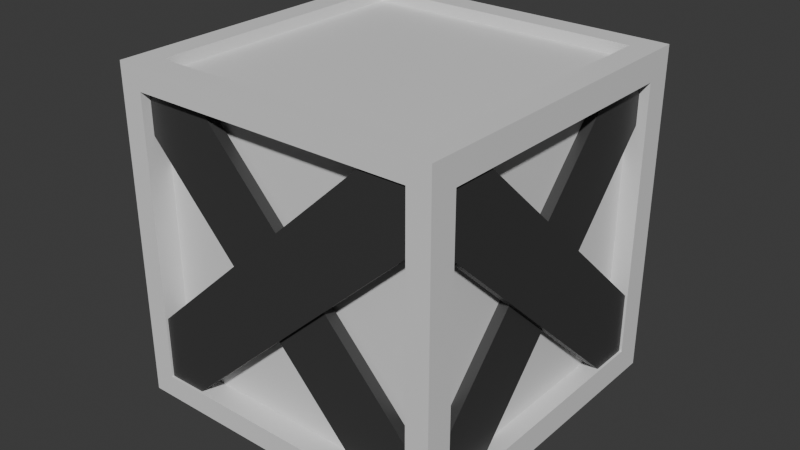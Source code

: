 # Source: Crate.blend  (saved by Blender 4.4.30; exported with 4.5.12 LTS)
import bpy
from mathutils import Matrix  # noqa: F401  (used for matrix-valued properties, if any)

bpy.ops.wm.read_factory_settings(use_empty=True)
scene = bpy.context.scene
scene.name = 'Scene'

# ---- collections
col_collection = bpy.data.collections.new('Collection'); scene.collection.children.link(col_collection)

# ---- materials (node trees are filled in below, after node groups)
mat_cube = bpy.data.materials.new('Cube')
mat_board = bpy.data.materials.new('Board')

# ---- material node trees
mat_cube.use_nodes = True; mat_cube.node_tree.nodes.clear()
_N = mat_cube.node_tree.nodes; _L = mat_cube.node_tree.links
n0 = _N.new('ShaderNodeBsdfPrincipled'); n0.name = 'Principled BSDF'; n0.location = (10, 300)
n1 = _N.new('ShaderNodeOutputMaterial'); n1.name = 'Material Output'; n1.location = (300, 300)
_L.new(n0.outputs[0], n1.inputs[0])
n1.is_active_output = True
mat_board.use_nodes = True; mat_board.node_tree.nodes.clear()
_N = mat_board.node_tree.nodes; _L = mat_board.node_tree.links
n0 = _N.new('ShaderNodeBsdfPrincipled'); n0.name = 'Principled BSDF'; n0.location = (10, 300)
n0.inputs[0].default_value = (0.04477, 0.04477, 0.04477, 1.0)
n1 = _N.new('ShaderNodeOutputMaterial'); n1.name = 'Material Output'; n1.location = (300, 300)
_L.new(n0.outputs[0], n1.inputs[0])
n1.is_active_output = True

# ---- world
world_world = bpy.data.worlds.new('World'); scene.world = world_world
world_world.use_nodes = True; world_world.node_tree.nodes.clear()
_N = world_world.node_tree.nodes; _L = world_world.node_tree.links
n0 = _N.new('ShaderNodeOutputWorld'); n0.name = 'World Output'; n0.location = (300, 300)
n1 = _N.new('ShaderNodeBackground'); n1.name = 'Background'; n1.location = (10, 300)
n1.inputs[0].default_value = (0.05088, 0.05088, 0.05088, 1.0)
_L.new(n1.outputs[0], n0.inputs[0])
n0.is_active_output = True
world_world.color = (0.05088, 0.05088, 0.05088)
world_world.sun_shadow_jitter_overblur = 0.0

# ---- meshes
me_cube_001 = bpy.data.meshes.new('Cube.001')
me_cube_001.from_pydata([(-0.375, -0.375, -0.375), (-0.375, -0.375, 0.375), (-0.375, 0.375, -0.375), (-0.375, 0.375, 0.375), (0.375, -0.375, -0.375), (0.375, -0.375, 0.375), (0.375, 0.375, -0.375), (0.375, 0.375, 0.375), (0.375, 0.3126, 0.3126), (0.375, 0.3126, -0.3126), (0.375, -0.3126, -0.3126), (0.375, -0.3126, 0.3126), (0.3313, 0.3126, 0.3126), (0.3313, 0.3126, -0.3126), (0.3313, -0.3126, -0.3126), (0.3313, -0.3126, 0.3126), (-0.3174, 0.375, 0.3174), (-0.3174, 0.375, -0.3174), (0.3174, 0.375, -0.3174), (0.3174, 0.375, 0.3174), (-0.3174, 0.3422, 0.3174), (-0.3174, 0.3422, -0.3174), (0.3174, 0.3422, -0.3174), (0.3174, 0.3422, 0.3174), (-0.3233, -0.375, -0.3233), (-0.3233, -0.375, 0.3233), (0.3233, -0.375, 0.3233), (0.3233, -0.375, -0.3233), (-0.3233, -0.3193, -0.3233), (-0.3233, -0.3193, 0.3233), (0.3233, -0.3193, 0.3233), (0.3233, -0.3193, -0.3233), (-0.375, 0.3214, -0.3214), (-0.375, -0.3214, -0.3214), (-0.375, -0.3214, 0.3214), (-0.375, 0.3214, 0.3214), (-0.334, 0.3214, -0.3214), (-0.334, -0.3214, -0.3214), (-0.334, -0.3214, 0.3214), (-0.334, 0.3214, 0.3214), (-0.3186, -0.3186, 0.375), (-0.3186, 0.3186, 0.375), (0.3186, 0.3186, 0.375), (0.3186, -0.3186, 0.375), (-0.3186, -0.3186, 0.3493), (-0.3186, 0.3186, 0.3493), (0.3186, 0.3186, 0.3493), (0.3186, -0.3186, 0.3493), (-0.3244, 0.3244, -0.375), (-0.3244, -0.3244, -0.375), (0.3244, 0.3244, -0.375), (0.3244, -0.3244, -0.375), (-0.3244, 0.3244, -0.3577), (-0.3244, -0.3244, -0.3577), (0.3244, 0.3244, -0.3577), (0.3244, -0.3244, -0.3577)], [], [(1, 3, 35, 34), (7, 6, 18, 19), (6, 7, 8, 9), (5, 1, 25, 26), (2, 6, 50, 48), (3, 1, 40, 41), (11, 10, 14, 15), (5, 4, 10, 11), (4, 6, 9, 10), (7, 5, 11, 8), (13, 12, 15, 14), (10, 9, 13, 14), (8, 11, 15, 12), (9, 8, 12, 13), (17, 16, 20, 21), (6, 2, 17, 18), (3, 7, 19, 16), (2, 3, 16, 17), (21, 20, 23, 22), (19, 18, 22, 23), (18, 17, 21, 22), (16, 19, 23, 20), (24, 27, 31, 28), (4, 5, 26, 27), (1, 0, 24, 25), (0, 4, 27, 24), (31, 30, 29, 28), (25, 24, 28, 29), (26, 25, 29, 30), (27, 26, 30, 31), (33, 34, 38, 37), (2, 0, 33, 32), (3, 2, 32, 35), (0, 1, 34, 33), (37, 38, 39, 36), (34, 35, 39, 38), (32, 33, 37, 36), (35, 32, 36, 39), (40, 43, 47, 44), (1, 5, 43, 40), (7, 3, 41, 42), (5, 7, 42, 43), (46, 45, 44, 47), (42, 41, 45, 46), (43, 42, 46, 47), (41, 40, 44, 45), (50, 51, 55, 54), (0, 2, 48, 49), (6, 4, 51, 50), (4, 0, 49, 51), (52, 54, 55, 53), (49, 48, 52, 53), (51, 49, 53, 55), (48, 50, 54, 52)])
_uv = me_cube_001.uv_layers.new(name='UVMap')
_uv.uv.foreach_set('vector', [0.875, 0.75, 0.875, 0.5, 0.875, 0.5, 0.875, 0.75, 0.625, 0.5, 0.375, 0.5, 0.375, 0.5, 0.625, 0.5, 0.375, 0.5, 0.625, 0.5, 0.625, 0.5, 0.375, 0.5, 0.625, 0.75, 0.875, 0.75, 0.875, 0.75, 0.625, 0.75, 0.125, 0.5, 0.375, 0.5, 0.375, 0.5, 0.125, 0.5, 0.875, 0.5, 0.875, 0.75, 0.875, 0.75, 0.875, 0.5, 0.625, 0.75, 0.375, 0.75, 0.375, 0.75, 0.625, 0.75, 0.625, 0.75, 0.375, 0.75, 0.375, 0.75, 0.625, 0.75, 0.375, 0.75, 0.375, 0.5, 0.375, 0.5, 0.375, 0.75, 0.625, 0.5, 0.625, 0.75, 0.625, 0.75, 0.625, 0.5, 0.375, 0.5, 0.625, 0.5, 0.625, 0.75, 0.375, 0.75, 0.375, 0.75, 0.375, 0.5, 0.375, 0.5, 0.375, 0.75, 0.625, 0.5, 0.625, 0.75, 0.625, 0.75, 0.625, 0.5, 0.375, 0.5, 0.625, 0.5, 0.625, 0.5, 0.375, 0.5, 0.375, 0.25, 0.625, 0.25, 0.625, 0.25, 0.375, 0.25, 0.375, 0.5, 0.125, 0.5, 0.125, 0.5, 0.375, 0.5, 0.875, 0.5, 0.625, 0.5, 0.625, 0.5, 0.875, 0.5, 0.375, 0.25, 0.625, 0.25, 0.625, 0.25, 0.375, 0.25, 0.375, 0.25, 0.625, 0.25, 0.625, 0.5, 0.375, 0.5, 0.625, 0.5, 0.375, 0.5, 0.375, 0.5, 0.625, 0.5, 0.375, 0.5, 0.125, 0.5, 0.125, 0.5, 0.375, 0.5, 0.875, 0.5, 0.625, 0.5, 0.625, 0.5, 0.875, 0.5, 0.125, 0.75, 0.375, 0.75, 0.375, 0.75, 0.125, 0.75, 0.375, 0.75, 0.625, 0.75, 0.625, 0.75, 0.375, 0.75, 0.625, 0.0, 0.375, 0.0, 0.375, 0.0, 0.625, 0.0, 0.125, 0.75, 0.375, 0.75, 0.375, 0.75, 0.125, 0.75, 0.375, 0.75, 0.625, 0.75, 0.625, 1.0, 0.375, 1.0, 0.625, 0.0, 0.375, 0.0, 0.375, 0.0, 0.625, 0.0, 0.625, 0.75, 0.875, 0.75, 0.875, 0.75, 0.625, 0.75, 0.375, 0.75, 0.625, 0.75, 0.625, 0.75, 0.375, 0.75, 0.375, 0.0, 0.625, 0.0, 0.625, 0.0, 0.375, 0.0, 0.125, 0.5, 0.125, 0.75, 0.125, 0.75, 0.125, 0.5, 0.625, 0.25, 0.375, 0.25, 0.375, 0.25, 0.625, 0.25, 0.375, 0.0, 0.625, 0.0, 0.625, 0.0, 0.375, 0.0, 0.375, 0.0, 0.625, 0.0, 0.625, 0.25, 0.375, 0.25, 0.875, 0.75, 0.875, 0.5, 0.875, 0.5, 0.875, 0.75, 0.125, 0.5, 0.125, 0.75, 0.125, 0.75, 0.125, 0.5, 0.625, 0.25, 0.375, 0.25, 0.375, 0.25, 0.625, 0.25, 0.875, 0.75, 0.625, 0.75, 0.625, 0.75, 0.875, 0.75, 0.875, 0.75, 0.625, 0.75, 0.625, 0.75, 0.875, 0.75, 0.625, 0.5, 0.875, 0.5, 0.875, 0.5, 0.625, 0.5, 0.625, 0.75, 0.625, 0.5, 0.625, 0.5, 0.625, 0.75, 0.625, 0.5, 0.875, 0.5, 0.875, 0.75, 0.625, 0.75, 0.625, 0.5, 0.875, 0.5, 0.875, 0.5, 0.625, 0.5, 0.625, 0.75, 0.625, 0.5, 0.625, 0.5, 0.625, 0.75, 0.875, 0.5, 0.875, 0.75, 0.875, 0.75, 0.875, 0.5, 0.375, 0.5, 0.375, 0.75, 0.375, 0.75, 0.375, 0.5, 0.125, 0.75, 0.125, 0.5, 0.125, 0.5, 0.125, 0.75, 0.375, 0.5, 0.375, 0.75, 0.375, 0.75, 0.375, 0.5, 0.375, 0.75, 0.125, 0.75, 0.125, 0.75, 0.375, 0.75, 0.125, 0.5, 0.375, 0.5, 0.375, 0.75, 0.125, 0.75, 0.125, 0.75, 0.125, 0.5, 0.125, 0.5, 0.125, 0.75, 0.375, 0.75, 0.125, 0.75, 0.125, 0.75, 0.375, 0.75, 0.125, 0.5, 0.375, 0.5, 0.375, 0.5, 0.125, 0.5])
me_cube_001.materials.append(mat_cube)
me_cube_001.use_mirror_topology = True
me_cube_001.update()
me_cube_002 = bpy.data.meshes.new('Cube.002')
me_cube_002.from_pydata([(-0.375, -0.3885, -0.3755), (-0.375, -0.4029, 0.4923), (-0.375, 0.4258, -0.4711), (-0.375, 0.3826, 0.4106), (0.375, -0.3885, -0.3755), (0.375, -0.4029, 0.4923), (0.375, 0.4258, -0.4711), (0.375, 0.3826, 0.4106), (-0.375, -0.4678, 0.1328), (-0.375, 0.4637, -0.08536), (0.375, 0.4637, -0.08536), (0.375, -0.4678, 0.1328)], [], [(8, 1, 3, 9), (9, 3, 7, 10), (10, 7, 5, 11), (11, 5, 1, 8), (2, 6, 4, 0), (7, 3, 1, 5), (4, 11, 8, 0), (6, 10, 11, 4), (2, 9, 10, 6), (0, 8, 9, 2)])
_uv = me_cube_002.uv_layers.new(name='UVMap')
_uv.uv.foreach_set('vector', [0.4977, 0.0, 0.625, 0.0, 0.625, 0.25, 0.4977, 0.25, 0.4977, 0.25, 0.625, 0.25, 0.625, 0.5, 0.4977, 0.5, 0.4977, 0.5, 0.625, 0.5, 0.625, 0.75, 0.4977, 0.75, 0.4977, 0.75, 0.625, 0.75, 0.625, 1.0, 0.4977, 1.0, 0.125, 0.5, 0.375, 0.5, 0.375, 0.75, 0.125, 0.75, 0.625, 0.5, 0.875, 0.5, 0.875, 0.75, 0.625, 0.75, 0.375, 0.75, 0.4977, 0.75, 0.4977, 1.0, 0.375, 1.0, 0.375, 0.5, 0.4977, 0.5, 0.4977, 0.75, 0.375, 0.75, 0.375, 0.25, 0.4977, 0.25, 0.4977, 0.5, 0.375, 0.5, 0.375, 0.0, 0.4977, 0.0, 0.4977, 0.25, 0.375, 0.25])
me_cube_002.materials.append(mat_board)
me_cube_002.update()
me_cube_003 = bpy.data.meshes.new('Cube.003')
me_cube_003.from_pydata([(-0.375, -0.3885, -0.3755), (-0.375, -0.4029, 0.4923), (-0.375, 0.4258, -0.4711), (-0.375, 0.3826, 0.4106), (0.375, -0.3885, -0.3755), (0.375, -0.4029, 0.4923), (0.375, 0.4258, -0.4711), (0.375, 0.3826, 0.4106), (-0.375, -0.4678, 0.1328), (-0.375, 0.4637, -0.08536), (0.375, 0.4637, -0.08536), (0.375, -0.4678, 0.1328)], [], [(8, 1, 3, 9), (9, 3, 7, 10), (10, 7, 5, 11), (11, 5, 1, 8), (2, 6, 4, 0), (7, 3, 1, 5), (4, 11, 8, 0), (6, 10, 11, 4), (2, 9, 10, 6), (0, 8, 9, 2)])
_uv = me_cube_003.uv_layers.new(name='UVMap')
_uv.uv.foreach_set('vector', [0.4977, 0.0, 0.625, 0.0, 0.625, 0.25, 0.4977, 0.25, 0.4977, 0.25, 0.625, 0.25, 0.625, 0.5, 0.4977, 0.5, 0.4977, 0.5, 0.625, 0.5, 0.625, 0.75, 0.4977, 0.75, 0.4977, 0.75, 0.625, 0.75, 0.625, 1.0, 0.4977, 1.0, 0.125, 0.5, 0.375, 0.5, 0.375, 0.75, 0.125, 0.75, 0.625, 0.5, 0.875, 0.5, 0.875, 0.75, 0.625, 0.75, 0.375, 0.75, 0.4977, 0.75, 0.4977, 1.0, 0.375, 1.0, 0.375, 0.5, 0.4977, 0.5, 0.4977, 0.75, 0.375, 0.75, 0.375, 0.25, 0.4977, 0.25, 0.4977, 0.5, 0.375, 0.5, 0.375, 0.0, 0.4977, 0.0, 0.4977, 0.25, 0.375, 0.25])
me_cube_003.materials.append(mat_board)
me_cube_003.update()
me_cube_004 = bpy.data.meshes.new('Cube.004')
me_cube_004.from_pydata([(-0.375, -0.3885, -0.3755), (-0.375, -0.4029, 0.4923), (-0.375, 0.4258, -0.4711), (-0.375, 0.3826, 0.4106), (0.375, -0.3885, -0.3755), (0.375, -0.4029, 0.4923), (0.375, 0.4258, -0.4711), (0.375, 0.3826, 0.4106), (-0.375, -0.4678, 0.1328), (-0.375, 0.4637, -0.08536), (0.375, 0.4637, -0.08536), (0.375, -0.4678, 0.1328)], [], [(8, 1, 3, 9), (9, 3, 7, 10), (10, 7, 5, 11), (11, 5, 1, 8), (2, 6, 4, 0), (7, 3, 1, 5), (4, 11, 8, 0), (6, 10, 11, 4), (2, 9, 10, 6), (0, 8, 9, 2)])
_uv = me_cube_004.uv_layers.new(name='UVMap')
_uv.uv.foreach_set('vector', [0.4977, 0.0, 0.625, 0.0, 0.625, 0.25, 0.4977, 0.25, 0.4977, 0.25, 0.625, 0.25, 0.625, 0.5, 0.4977, 0.5, 0.4977, 0.5, 0.625, 0.5, 0.625, 0.75, 0.4977, 0.75, 0.4977, 0.75, 0.625, 0.75, 0.625, 1.0, 0.4977, 1.0, 0.125, 0.5, 0.375, 0.5, 0.375, 0.75, 0.125, 0.75, 0.625, 0.5, 0.875, 0.5, 0.875, 0.75, 0.625, 0.75, 0.375, 0.75, 0.4977, 0.75, 0.4977, 1.0, 0.375, 1.0, 0.375, 0.5, 0.4977, 0.5, 0.4977, 0.75, 0.375, 0.75, 0.375, 0.25, 0.4977, 0.25, 0.4977, 0.5, 0.375, 0.5, 0.375, 0.0, 0.4977, 0.0, 0.4977, 0.25, 0.375, 0.25])
me_cube_004.materials.append(mat_board)
me_cube_004.update()
me_cube_005 = bpy.data.meshes.new('Cube.005')
me_cube_005.from_pydata([(-0.375, -0.3885, -0.3755), (-0.375, -0.4029, 0.4923), (-0.375, 0.4258, -0.4711), (-0.375, 0.3826, 0.4106), (0.375, -0.3885, -0.3755), (0.375, -0.4029, 0.4923), (0.375, 0.4258, -0.4711), (0.375, 0.3826, 0.4106), (-0.375, -0.4678, 0.1328), (-0.375, 0.4637, -0.08536), (0.375, 0.4637, -0.08536), (0.375, -0.4678, 0.1328)], [], [(8, 1, 3, 9), (9, 3, 7, 10), (10, 7, 5, 11), (11, 5, 1, 8), (2, 6, 4, 0), (7, 3, 1, 5), (4, 11, 8, 0), (6, 10, 11, 4), (2, 9, 10, 6), (0, 8, 9, 2)])
_uv = me_cube_005.uv_layers.new(name='UVMap')
_uv.uv.foreach_set('vector', [0.4977, 0.0, 0.625, 0.0, 0.625, 0.25, 0.4977, 0.25, 0.4977, 0.25, 0.625, 0.25, 0.625, 0.5, 0.4977, 0.5, 0.4977, 0.5, 0.625, 0.5, 0.625, 0.75, 0.4977, 0.75, 0.4977, 0.75, 0.625, 0.75, 0.625, 1.0, 0.4977, 1.0, 0.125, 0.5, 0.375, 0.5, 0.375, 0.75, 0.125, 0.75, 0.625, 0.5, 0.875, 0.5, 0.875, 0.75, 0.625, 0.75, 0.375, 0.75, 0.4977, 0.75, 0.4977, 1.0, 0.375, 1.0, 0.375, 0.5, 0.4977, 0.5, 0.4977, 0.75, 0.375, 0.75, 0.375, 0.25, 0.4977, 0.25, 0.4977, 0.5, 0.375, 0.5, 0.375, 0.0, 0.4977, 0.0, 0.4977, 0.25, 0.375, 0.25])
me_cube_005.materials.append(mat_board)
me_cube_005.update()
me_cube_006 = bpy.data.meshes.new('Cube.006')
me_cube_006.from_pydata([(-0.375, -0.3885, -0.3755), (-0.375, -0.4029, 0.4923), (-0.375, 0.4258, -0.4711), (-0.375, 0.3826, 0.4106), (0.375, -0.3885, -0.3755), (0.375, -0.4029, 0.4923), (0.375, 0.4258, -0.4711), (0.375, 0.3826, 0.4106), (-0.375, -0.4678, 0.1328), (-0.375, 0.4637, -0.08536), (0.375, 0.4637, -0.08536), (0.375, -0.4678, 0.1328)], [], [(8, 1, 3, 9), (9, 3, 7, 10), (10, 7, 5, 11), (11, 5, 1, 8), (2, 6, 4, 0), (7, 3, 1, 5), (4, 11, 8, 0), (6, 10, 11, 4), (2, 9, 10, 6), (0, 8, 9, 2)])
_uv = me_cube_006.uv_layers.new(name='UVMap')
_uv.uv.foreach_set('vector', [0.4977, 0.0, 0.625, 0.0, 0.625, 0.25, 0.4977, 0.25, 0.4977, 0.25, 0.625, 0.25, 0.625, 0.5, 0.4977, 0.5, 0.4977, 0.5, 0.625, 0.5, 0.625, 0.75, 0.4977, 0.75, 0.4977, 0.75, 0.625, 0.75, 0.625, 1.0, 0.4977, 1.0, 0.125, 0.5, 0.375, 0.5, 0.375, 0.75, 0.125, 0.75, 0.625, 0.5, 0.875, 0.5, 0.875, 0.75, 0.625, 0.75, 0.375, 0.75, 0.4977, 0.75, 0.4977, 1.0, 0.375, 1.0, 0.375, 0.5, 0.4977, 0.5, 0.4977, 0.75, 0.375, 0.75, 0.375, 0.25, 0.4977, 0.25, 0.4977, 0.5, 0.375, 0.5, 0.375, 0.0, 0.4977, 0.0, 0.4977, 0.25, 0.375, 0.25])
me_cube_006.materials.append(mat_board)
me_cube_006.update()

# ---- objects
ob_cube = bpy.data.objects.new('Cube', me_cube_001)
ob_crate = bpy.data.objects.new('Crate', None)
ob_board = bpy.data.objects.new('Board', me_cube_002)
ob_board_001 = bpy.data.objects.new('Board.001', me_cube_002)
ob_board_002 = bpy.data.objects.new('Board.002', me_cube_003)
ob_board_003 = bpy.data.objects.new('Board.003', me_cube_004)
ob_board_004 = bpy.data.objects.new('Board.004', me_cube_005)
ob_board_005 = bpy.data.objects.new('Board.005', me_cube_006)

# ---- transforms, parenting, visibility, modifiers, constraints
ob_cube.parent = ob_crate
ob_cube.location = (0.0, 0.0, 0.375)
ob_crate.location = (0.0, 0.0, 0.0)
ob_board.parent = ob_crate
ob_board.location = (0.3574, 0.0, 0.3757)
ob_board.rotation_euler = (-0.7253, -1.473e-16, 5.588e-17)
ob_board.scale = (-0.03197, 1.0, 0.1896)
ob_board_001.parent = ob_crate
ob_board_001.location = (0.3415, 2.103e-25, 0.3757)
ob_board_001.rotation_euler = (-2.289, -1.672e-16, 3.681e-16)
ob_board_001.scale = (-0.03197, 1.0, 0.1896)
ob_board_002.parent = ob_crate
ob_board_002.location = (0.0011, 0.351, 0.3757)
ob_board_002.rotation_euler = (-0.7253, -1.473e-16, -1.571)
ob_board_002.scale = (-0.03197, 1.0, 0.1896)
ob_board_003.parent = ob_crate
ob_board_003.location = (-0.3552, 0.0, 0.3757)
ob_board_003.rotation_euler = (-0.7253, -1.924e-15, -3.142)
ob_board_003.scale = (-0.03197, 1.0, 0.1896)
ob_board_004.parent = ob_crate
ob_board_004.location = (-0.00154, -0.3574, 0.3757)
ob_board_004.rotation_euler = (-0.7253, 1.229e-14, -4.712)
ob_board_004.scale = (-0.03197, 1.0, 0.1896)
ob_board_005.parent = ob_crate
ob_board_005.location = (-0.00154, -0.3411, 0.3757)
ob_board_005.rotation_euler = (315.0, 4.888e-07, -4.712)
ob_board_005.scale = (-0.03197, 1.0, 0.1896)

# ---- collection membership
col_collection.objects.link(ob_cube)
col_collection.objects.link(ob_crate)
col_collection.objects.link(ob_board)
col_collection.objects.link(ob_board_001)
col_collection.objects.link(ob_board_002)
col_collection.objects.link(ob_board_003)
col_collection.objects.link(ob_board_004)
col_collection.objects.link(ob_board_005)

# ---- scene / render settings (as saved in the file)
scene.frame_start = 1; scene.frame_end = 250; scene.frame_set(1)
scene.render.engine = 'BLENDER_EEVEE_NEXT'
bpy.context.view_layer.update()

# ---- added for rendering (the .blend has no active camera and no usable light): camera, sun
cam_auto = bpy.data.cameras.new('AutoCamera')
cam_auto.lens = 50.0
cam_auto.sensor_width = 36.0
cam_auto.clip_end = 1000.0
ob_auto_camera = bpy.data.objects.new('AutoCamera', cam_auto)
scene.collection.objects.link(ob_auto_camera)
ob_auto_camera.location = (1.31423, -1.57734, 1.42751)
ob_auto_camera.rotation_euler = (1.09748, -7.21219e-08, 0.694738)
scene.camera = ob_auto_camera
light_auto_sun = bpy.data.lights.new('AutoSun', 'SUN')
light_auto_sun.energy = 3.0
light_auto_sun.angle = 0.0523599
ob_auto_sun = bpy.data.objects.new('AutoSun', light_auto_sun)
scene.collection.objects.link(ob_auto_sun)
ob_auto_sun.rotation_euler = (0.872665, 0.174533, 0.523599)
bpy.context.view_layer.update()
